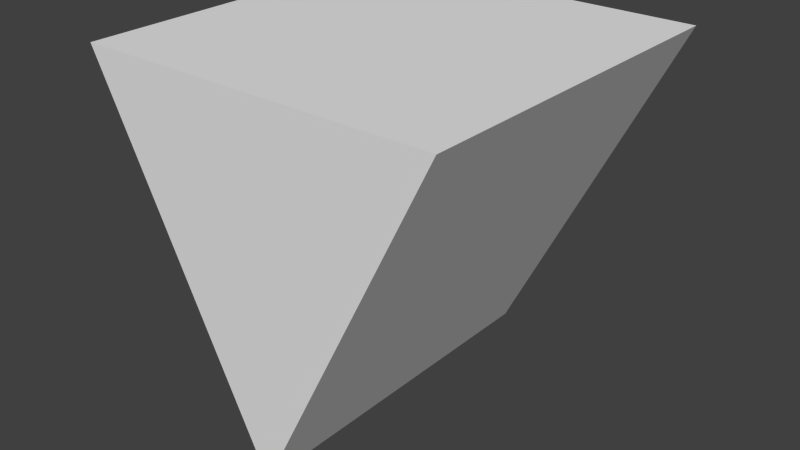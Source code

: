 # Source: viewline.blend  (saved by Blender 2.71.0; exported with 4.5.12 LTS)
import bpy
from mathutils import Matrix  # noqa: F401  (used for matrix-valued properties, if any)

bpy.ops.wm.read_factory_settings(use_empty=True)
scene = bpy.context.scene
scene.name = 'Scene'

# ---- collections
col_collection_1 = bpy.data.collections.new('Collection 1'); scene.collection.children.link(col_collection_1)

# ---- world
world_world = bpy.data.worlds.new('World'); scene.world = world_world
world_world.color = (0.05088, 0.05088, 0.05088)
world_world.use_sun_shadow = False
world_world.sun_shadow_jitter_overblur = 0.0
world_world.cycles.sampling_method = 'MANUAL'
world_world.cycles.sample_map_resolution = 256

# ---- meshes
me_cube_001 = bpy.data.meshes.new('Cube.001')
me_cube_001.from_pydata([(0.0, -1.0, -1.0), (0.0, 1.0, -1.0), (-1.0, -1.0, 1.0), (-1.0, 1.0, 1.0), (1.0, 1.0, 1.0), (1.0, -1.0, 1.0)], [], [(2, 3, 1, 0), (4, 5, 0, 1), (3, 4, 1), (5, 4, 3, 2), (5, 2, 0)])
me_cube_001.use_remesh_preserve_volume = False
me_cube_001.use_remesh_preserve_attributes = False
me_cube_001.use_mirror_vertex_groups = False
me_cube_001.update()

# ---- objects
ob_cube = bpy.data.objects.new('Cube', me_cube_001)

# ---- transforms, parenting, visibility, modifiers, constraints
ob_cube.location = (1.484, 0.1932, 0.8176)
ob_cube.lineart.crease_threshold = 0.0

# ---- collection membership
col_collection_1.objects.link(ob_cube)

# ---- scene / render settings (as saved in the file)
scene.frame_start = 1; scene.frame_end = 250; scene.frame_set(1)
scene.render.engine = 'BLENDER_EEVEE_NEXT'
scene.render.resolution_percentage = 50
scene.render.dither_intensity = 0.0
scene.cycles.use_denoising = False
scene.cycles.samples = 10
scene.cycles.sampling_pattern = 'TABULATED_SOBOL'
scene.cycles.light_sampling_threshold = 0.0
scene.cycles.use_adaptive_sampling = False
scene.cycles.use_light_tree = False
scene.cycles.blur_glossy = 0.0
scene.cycles.volume_bounces = 1
scene.cycles.pixel_filter_type = 'GAUSSIAN'
scene.cycles.sample_clamp_indirect = 0.0
scene.view_settings.view_transform = 'Standard'
bpy.context.view_layer.update()

# ---- added for rendering (the .blend has no active camera and no usable light): camera, sun
cam_auto = bpy.data.cameras.new('AutoCamera')
cam_auto.lens = 50.0
cam_auto.sensor_width = 36.0
cam_auto.clip_end = 1000.0
ob_auto_camera = bpy.data.objects.new('AutoCamera', cam_auto)
scene.collection.objects.link(ob_auto_camera)
ob_auto_camera.location = (4.68902, -3.65292, 3.38163)
ob_auto_camera.rotation_euler = (1.09748, -7.21219e-08, 0.694738)
scene.camera = ob_auto_camera
light_auto_sun = bpy.data.lights.new('AutoSun', 'SUN')
light_auto_sun.energy = 3.0
light_auto_sun.angle = 0.0523599
ob_auto_sun = bpy.data.objects.new('AutoSun', light_auto_sun)
scene.collection.objects.link(ob_auto_sun)
ob_auto_sun.rotation_euler = (0.872665, 0.174533, 0.523599)
bpy.context.view_layer.update()
